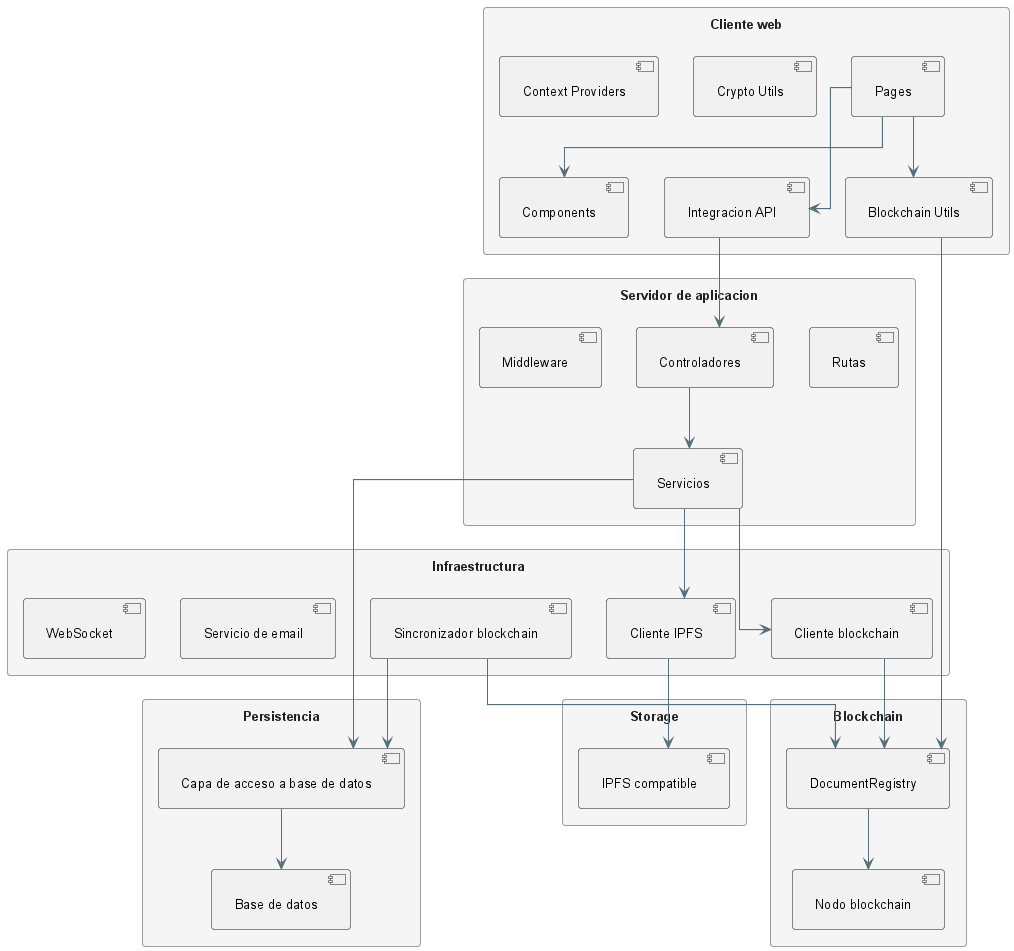

The diagram above was rendered by PlantUML. Its source (embedded in the PNG):
@startuml package-diagram
!include _structure-style.puml
package "Cliente web" {
    [Pages]
    [Components]
    [Integracion API]
    [Crypto Utils]
    [Blockchain Utils]
    [Context Providers]
}

package "Servidor de aplicacion" {
    [Rutas]
    [Controladores]
    [Servicios]
    [Middleware]
}

package "Persistencia" {
    [Capa de acceso a base de datos]
    [Base de datos]
}

package "Infraestructura" {
    [Cliente IPFS]
    [Cliente blockchain]
    [Sincronizador blockchain]
    [Servicio de email]
    [WebSocket]
}

package "Blockchain" {
    [DocumentRegistry]
    [Nodo blockchain]
}

package "Storage" {
    [IPFS compatible]
}

[Pages] --> [Components]
[Pages] --> [Integracion API]
[Pages] --> [Blockchain Utils]
[Integracion API] --> [Controladores]
[Blockchain Utils] --> [DocumentRegistry]
[Controladores] --> [Servicios]
[Servicios] --> [Capa de acceso a base de datos]
[Servicios] --> [Cliente IPFS]
[Servicios] --> [Cliente blockchain]
[Capa de acceso a base de datos] --> [Base de datos]
[Cliente IPFS] --> [IPFS compatible]
[Cliente blockchain] --> [DocumentRegistry]
[DocumentRegistry] --> [Nodo blockchain]
[Sincronizador blockchain] --> [DocumentRegistry]
[Sincronizador blockchain] --> [Capa de acceso a base de datos]
@enduml